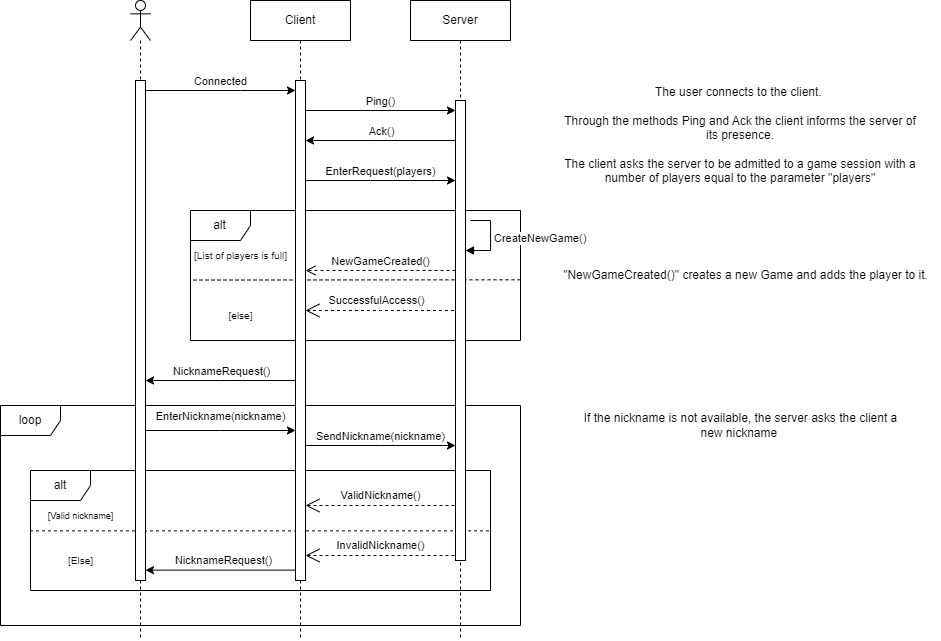

The diagram above was exported from draw.io. Its source (the exported page's mxGraphModel, read from the mxfile embedded in the PNG):
<mxGraphModel dx="1105" dy="612" grid="1" gridSize="10" guides="1" tooltips="1" connect="1" arrows="1" fold="1" page="1" pageScale="1" pageWidth="850" pageHeight="1100" math="0" shadow="0">
  <root>
    <mxCell id="0" />
    <mxCell id="1" parent="0" />
    <mxCell id="HcBpzqPFfB-lbWGCAoCT-10" value="" style="endArrow=classic;html=1;rounded=0;" parent="1" source="ZliZTA-c0eawy4KKfrrl-2" target="ZliZTA-c0eawy4KKfrrl-3" edge="1">
      <mxGeometry relative="1" as="geometry">
        <mxPoint x="440" y="150" as="sourcePoint" />
        <mxPoint x="600" y="150" as="targetPoint" />
        <Array as="points">
          <mxPoint x="510" y="150" />
        </Array>
      </mxGeometry>
    </mxCell>
    <mxCell id="HcBpzqPFfB-lbWGCAoCT-11" value="Ping()" style="edgeLabel;resizable=0;html=1;align=center;verticalAlign=middle;" parent="HcBpzqPFfB-lbWGCAoCT-10" connectable="0" vertex="1">
      <mxGeometry relative="1" as="geometry">
        <mxPoint y="-10" as="offset" />
      </mxGeometry>
    </mxCell>
    <mxCell id="HcBpzqPFfB-lbWGCAoCT-12" value="" style="endArrow=classic;html=1;rounded=0;" parent="1" source="ZliZTA-c0eawy4KKfrrl-3" target="ZliZTA-c0eawy4KKfrrl-2" edge="1">
      <mxGeometry relative="1" as="geometry">
        <mxPoint x="600" y="180" as="sourcePoint" />
        <mxPoint x="460" y="180" as="targetPoint" />
        <Array as="points">
          <mxPoint x="510" y="180" />
        </Array>
      </mxGeometry>
    </mxCell>
    <mxCell id="HcBpzqPFfB-lbWGCAoCT-13" value="Ack()" style="edgeLabel;resizable=0;html=1;align=center;verticalAlign=middle;" parent="HcBpzqPFfB-lbWGCAoCT-12" connectable="0" vertex="1">
      <mxGeometry relative="1" as="geometry">
        <mxPoint y="-10" as="offset" />
      </mxGeometry>
    </mxCell>
    <mxCell id="kS8TK7H8fRcPlT15P1xl-2" value="" style="endArrow=classic;html=1;rounded=0;" parent="1" source="ZliZTA-c0eawy4KKfrrl-1" target="ZliZTA-c0eawy4KKfrrl-2" edge="1">
      <mxGeometry relative="1" as="geometry">
        <mxPoint x="310" y="130" as="sourcePoint" />
        <mxPoint x="420" y="130" as="targetPoint" />
        <Array as="points">
          <mxPoint x="380" y="130" />
        </Array>
      </mxGeometry>
    </mxCell>
    <mxCell id="kS8TK7H8fRcPlT15P1xl-3" value="Connected" style="edgeLabel;resizable=0;html=1;align=center;verticalAlign=middle;" parent="kS8TK7H8fRcPlT15P1xl-2" connectable="0" vertex="1">
      <mxGeometry relative="1" as="geometry">
        <mxPoint y="-10" as="offset" />
      </mxGeometry>
    </mxCell>
    <mxCell id="kS8TK7H8fRcPlT15P1xl-6" value="" style="endArrow=classic;html=1;rounded=0;" parent="1" source="ZliZTA-c0eawy4KKfrrl-2" target="ZliZTA-c0eawy4KKfrrl-3" edge="1">
      <mxGeometry relative="1" as="geometry">
        <mxPoint x="440" y="230" as="sourcePoint" />
        <mxPoint x="600" y="230" as="targetPoint" />
        <Array as="points">
          <mxPoint x="510" y="220" />
        </Array>
      </mxGeometry>
    </mxCell>
    <mxCell id="kS8TK7H8fRcPlT15P1xl-7" value="EnterRequest(players)" style="edgeLabel;resizable=0;html=1;align=center;verticalAlign=middle;" parent="kS8TK7H8fRcPlT15P1xl-6" connectable="0" vertex="1">
      <mxGeometry relative="1" as="geometry">
        <mxPoint y="-10" as="offset" />
      </mxGeometry>
    </mxCell>
    <mxCell id="kS8TK7H8fRcPlT15P1xl-8" value="alt" style="shape=umlFrame;whiteSpace=wrap;html=1;pointerEvents=0;" parent="1" vertex="1">
      <mxGeometry x="330" y="250" width="330" height="130" as="geometry" />
    </mxCell>
    <mxCell id="kS8TK7H8fRcPlT15P1xl-12" value="" style="endArrow=none;dashed=1;html=1;rounded=0;entryX=-0.001;entryY=0.535;entryDx=0;entryDy=0;entryPerimeter=0;exitX=1;exitY=0.533;exitDx=0;exitDy=0;exitPerimeter=0;" parent="1" source="kS8TK7H8fRcPlT15P1xl-8" target="kS8TK7H8fRcPlT15P1xl-8" edge="1">
      <mxGeometry width="50" height="50" relative="1" as="geometry">
        <mxPoint x="340" y="334.58000000000004" as="sourcePoint" />
        <mxPoint x="430" y="334.58000000000004" as="targetPoint" />
      </mxGeometry>
    </mxCell>
    <mxCell id="kS8TK7H8fRcPlT15P1xl-13" value="&lt;font style=&quot;font-size: 10px;&quot;&gt;[List of players is full]&lt;/font&gt;" style="text;html=1;align=center;verticalAlign=middle;resizable=0;points=[];autosize=1;strokeColor=none;fillColor=none;" parent="1" vertex="1">
      <mxGeometry x="320" y="280" width="120" height="30" as="geometry" />
    </mxCell>
    <mxCell id="kS8TK7H8fRcPlT15P1xl-14" value="&lt;font style=&quot;font-size: 10px;&quot;&gt;[else]&lt;/font&gt;" style="text;html=1;align=center;verticalAlign=middle;resizable=0;points=[];autosize=1;strokeColor=none;fillColor=none;" parent="1" vertex="1">
      <mxGeometry x="355" y="340" width="50" height="30" as="geometry" />
    </mxCell>
    <mxCell id="kS8TK7H8fRcPlT15P1xl-16" value="SuccessfulAccess()" style="endArrow=open;endSize=12;dashed=1;html=1;rounded=0;" parent="1" source="kS8TK7H8fRcPlT15P1xl-37" target="ZliZTA-c0eawy4KKfrrl-2" edge="1">
      <mxGeometry x="0.0801" y="-10" width="160" relative="1" as="geometry">
        <mxPoint x="570" y="340" as="sourcePoint" />
        <mxPoint x="450" y="340" as="targetPoint" />
        <Array as="points">
          <mxPoint x="520" y="350" />
        </Array>
        <mxPoint as="offset" />
      </mxGeometry>
    </mxCell>
    <mxCell id="kS8TK7H8fRcPlT15P1xl-17" value="" style="endArrow=classic;html=1;rounded=0;" parent="1" source="ZliZTA-c0eawy4KKfrrl-2" target="ZliZTA-c0eawy4KKfrrl-1" edge="1">
      <mxGeometry relative="1" as="geometry">
        <mxPoint x="440" y="369.63" as="sourcePoint" />
        <mxPoint x="300" y="370" as="targetPoint" />
        <Array as="points">
          <mxPoint x="360" y="420" />
        </Array>
      </mxGeometry>
    </mxCell>
    <mxCell id="kS8TK7H8fRcPlT15P1xl-18" value="NicknameRequest()" style="edgeLabel;resizable=0;html=1;align=center;verticalAlign=middle;" parent="kS8TK7H8fRcPlT15P1xl-17" connectable="0" vertex="1">
      <mxGeometry relative="1" as="geometry">
        <mxPoint y="-10" as="offset" />
      </mxGeometry>
    </mxCell>
    <mxCell id="kS8TK7H8fRcPlT15P1xl-22" value="alt" style="shape=umlFrame;whiteSpace=wrap;html=1;pointerEvents=0;" parent="1" vertex="1">
      <mxGeometry x="170" y="510" width="460" height="120" as="geometry" />
    </mxCell>
    <mxCell id="kS8TK7H8fRcPlT15P1xl-24" value="" style="endArrow=none;dashed=1;html=1;rounded=0;exitX=-0.001;exitY=0.503;exitDx=0;exitDy=0;exitPerimeter=0;entryX=1;entryY=0.503;entryDx=0;entryDy=0;entryPerimeter=0;" parent="1" source="kS8TK7H8fRcPlT15P1xl-22" target="kS8TK7H8fRcPlT15P1xl-22" edge="1">
      <mxGeometry width="50" height="50" relative="1" as="geometry">
        <mxPoint x="450" y="555" as="sourcePoint" />
        <mxPoint x="530" y="555" as="targetPoint" />
      </mxGeometry>
    </mxCell>
    <mxCell id="kS8TK7H8fRcPlT15P1xl-25" value="" style="endArrow=classic;html=1;rounded=0;" parent="1" edge="1">
      <mxGeometry relative="1" as="geometry">
        <mxPoint x="445" y="485" as="sourcePoint" />
        <mxPoint x="595" y="485" as="targetPoint" />
        <Array as="points">
          <mxPoint x="520" y="485" />
        </Array>
      </mxGeometry>
    </mxCell>
    <mxCell id="kS8TK7H8fRcPlT15P1xl-26" value="SendNickname(nickname)" style="edgeLabel;resizable=0;html=1;align=center;verticalAlign=middle;" parent="kS8TK7H8fRcPlT15P1xl-25" connectable="0" vertex="1">
      <mxGeometry relative="1" as="geometry">
        <mxPoint y="-10" as="offset" />
      </mxGeometry>
    </mxCell>
    <mxCell id="kS8TK7H8fRcPlT15P1xl-27" value="&lt;font style=&quot;font-size: 9px;&quot;&gt;[Valid nickname]&lt;/font&gt;" style="text;html=1;align=center;verticalAlign=middle;resizable=0;points=[];autosize=1;strokeColor=none;fillColor=none;" parent="1" vertex="1">
      <mxGeometry x="175" y="540" width="90" height="30" as="geometry" />
    </mxCell>
    <mxCell id="kS8TK7H8fRcPlT15P1xl-28" value="&lt;font style=&quot;font-size: 10px;&quot;&gt;[Else]&lt;/font&gt;" style="text;html=1;align=center;verticalAlign=middle;resizable=0;points=[];autosize=1;strokeColor=none;fillColor=none;" parent="1" vertex="1">
      <mxGeometry x="195" y="585" width="50" height="30" as="geometry" />
    </mxCell>
    <mxCell id="kS8TK7H8fRcPlT15P1xl-29" value="" style="endArrow=classic;html=1;rounded=0;" parent="1" edge="1">
      <mxGeometry relative="1" as="geometry">
        <mxPoint x="440" y="609.63" as="sourcePoint" />
        <mxPoint x="285" y="609.6300000000001" as="targetPoint" />
      </mxGeometry>
    </mxCell>
    <mxCell id="kS8TK7H8fRcPlT15P1xl-30" value="NicknameRequest()" style="edgeLabel;resizable=0;html=1;align=center;verticalAlign=middle;" parent="kS8TK7H8fRcPlT15P1xl-29" connectable="0" vertex="1">
      <mxGeometry relative="1" as="geometry">
        <mxPoint y="-10" as="offset" />
      </mxGeometry>
    </mxCell>
    <mxCell id="kS8TK7H8fRcPlT15P1xl-31" value="InvalidNickname()" style="endArrow=open;endSize=12;dashed=1;html=1;rounded=0;" parent="1" edge="1">
      <mxGeometry x="0.0323" y="-10" width="160" relative="1" as="geometry">
        <mxPoint x="600" y="595" as="sourcePoint" />
        <mxPoint x="445" y="595" as="targetPoint" />
        <mxPoint as="offset" />
      </mxGeometry>
    </mxCell>
    <mxCell id="kS8TK7H8fRcPlT15P1xl-32" value="ValidNickname()" style="endArrow=open;endSize=12;dashed=1;html=1;rounded=0;" parent="1" edge="1">
      <mxGeometry x="0.0323" y="-10" width="160" relative="1" as="geometry">
        <mxPoint x="600" y="545" as="sourcePoint" />
        <mxPoint x="445" y="545" as="targetPoint" />
        <mxPoint as="offset" />
      </mxGeometry>
    </mxCell>
    <mxCell id="kS8TK7H8fRcPlT15P1xl-34" value="loop" style="shape=umlFrame;whiteSpace=wrap;html=1;pointerEvents=0;" parent="1" vertex="1">
      <mxGeometry x="140" y="445" width="520" height="220" as="geometry" />
    </mxCell>
    <mxCell id="kS8TK7H8fRcPlT15P1xl-35" value="" style="shape=umlLifeline;perimeter=lifelinePerimeter;whiteSpace=wrap;html=1;container=1;dropTarget=0;collapsible=0;recursiveResize=0;outlineConnect=0;portConstraint=eastwest;newEdgeStyle={&quot;edgeStyle&quot;:&quot;elbowEdgeStyle&quot;,&quot;elbow&quot;:&quot;vertical&quot;,&quot;curved&quot;:0,&quot;rounded&quot;:0};participant=umlActor;" parent="1" vertex="1">
      <mxGeometry x="270" y="40" width="20" height="640" as="geometry" />
    </mxCell>
    <mxCell id="ZliZTA-c0eawy4KKfrrl-1" value="" style="html=1;points=[];perimeter=orthogonalPerimeter;outlineConnect=0;targetShapes=umlLifeline;portConstraint=eastwest;newEdgeStyle={&quot;edgeStyle&quot;:&quot;elbowEdgeStyle&quot;,&quot;elbow&quot;:&quot;vertical&quot;,&quot;curved&quot;:0,&quot;rounded&quot;:0};" parent="kS8TK7H8fRcPlT15P1xl-35" vertex="1">
      <mxGeometry x="5" y="80" width="10" height="500" as="geometry" />
    </mxCell>
    <mxCell id="kS8TK7H8fRcPlT15P1xl-36" value="Client" style="shape=umlLifeline;perimeter=lifelinePerimeter;whiteSpace=wrap;html=1;container=1;dropTarget=0;collapsible=0;recursiveResize=0;outlineConnect=0;portConstraint=eastwest;newEdgeStyle={&quot;edgeStyle&quot;:&quot;elbowEdgeStyle&quot;,&quot;elbow&quot;:&quot;vertical&quot;,&quot;curved&quot;:0,&quot;rounded&quot;:0};" parent="1" vertex="1">
      <mxGeometry x="390" y="40" width="100" height="640" as="geometry" />
    </mxCell>
    <mxCell id="ZliZTA-c0eawy4KKfrrl-2" value="" style="html=1;points=[];perimeter=orthogonalPerimeter;outlineConnect=0;targetShapes=umlLifeline;portConstraint=eastwest;newEdgeStyle={&quot;edgeStyle&quot;:&quot;elbowEdgeStyle&quot;,&quot;elbow&quot;:&quot;vertical&quot;,&quot;curved&quot;:0,&quot;rounded&quot;:0};" parent="kS8TK7H8fRcPlT15P1xl-36" vertex="1">
      <mxGeometry x="45" y="80" width="10" height="500" as="geometry" />
    </mxCell>
    <mxCell id="kS8TK7H8fRcPlT15P1xl-37" value="Server" style="shape=umlLifeline;perimeter=lifelinePerimeter;whiteSpace=wrap;html=1;container=1;dropTarget=0;collapsible=0;recursiveResize=0;outlineConnect=0;portConstraint=eastwest;newEdgeStyle={&quot;edgeStyle&quot;:&quot;elbowEdgeStyle&quot;,&quot;elbow&quot;:&quot;vertical&quot;,&quot;curved&quot;:0,&quot;rounded&quot;:0};" parent="1" vertex="1">
      <mxGeometry x="550" y="40" width="100" height="640" as="geometry" />
    </mxCell>
    <mxCell id="ZliZTA-c0eawy4KKfrrl-3" value="" style="html=1;points=[];perimeter=orthogonalPerimeter;outlineConnect=0;targetShapes=umlLifeline;portConstraint=eastwest;newEdgeStyle={&quot;edgeStyle&quot;:&quot;elbowEdgeStyle&quot;,&quot;elbow&quot;:&quot;vertical&quot;,&quot;curved&quot;:0,&quot;rounded&quot;:0};" parent="kS8TK7H8fRcPlT15P1xl-37" vertex="1">
      <mxGeometry x="45" y="100" width="10" height="460" as="geometry" />
    </mxCell>
    <mxCell id="S-x1pWlncgl7lIMzQkjj-1" value="The user connects to the client.&amp;nbsp;&lt;br&gt;&lt;br&gt;Through the methods Ping and Ack the client informs the server of its presence.&lt;br&gt;&lt;br&gt;The client asks the server to be admitted to a game session with a number of players equal to the parameter &quot;players&quot;" style="text;html=1;strokeColor=none;fillColor=none;align=center;verticalAlign=middle;whiteSpace=wrap;rounded=0;" parent="1" vertex="1">
      <mxGeometry x="700" y="160" width="360" height="30" as="geometry" />
    </mxCell>
    <mxCell id="ZliZTA-c0eawy4KKfrrl-4" value="If the nickname is not available, the server asks the client a &lt;br&gt;new nickname&amp;nbsp;" style="text;html=1;align=center;verticalAlign=middle;resizable=0;points=[];autosize=1;strokeColor=none;fillColor=none;" parent="1" vertex="1">
      <mxGeometry x="710" y="445" width="340" height="40" as="geometry" />
    </mxCell>
    <mxCell id="6JzO_Na2ItUS01_1ZbuJ-2" value="" style="endArrow=classic;html=1;rounded=0;" parent="1" edge="1">
      <mxGeometry relative="1" as="geometry">
        <mxPoint x="285" y="470" as="sourcePoint" />
        <mxPoint x="435" y="470" as="targetPoint" />
        <Array as="points">
          <mxPoint x="360" y="470" />
        </Array>
      </mxGeometry>
    </mxCell>
    <mxCell id="6JzO_Na2ItUS01_1ZbuJ-3" value="EnterNickname(nickname)" style="edgeLabel;resizable=0;html=1;align=center;verticalAlign=middle;" parent="6JzO_Na2ItUS01_1ZbuJ-2" connectable="0" vertex="1">
      <mxGeometry relative="1" as="geometry">
        <mxPoint y="-15" as="offset" />
      </mxGeometry>
    </mxCell>
    <mxCell id="iJMGW9MwAUdzsZIoxvnZ-3" value="CreateNewGame()" style="html=1;align=left;spacingLeft=2;endArrow=block;rounded=0;edgeStyle=orthogonalEdgeStyle;curved=0;rounded=0;" edge="1" parent="1">
      <mxGeometry relative="1" as="geometry">
        <mxPoint x="610" y="260" as="sourcePoint" />
        <Array as="points">
          <mxPoint x="630" y="290" />
        </Array>
        <mxPoint x="605" y="290" as="targetPoint" />
      </mxGeometry>
    </mxCell>
    <mxCell id="iJMGW9MwAUdzsZIoxvnZ-4" value="NewGameCreated()" style="html=1;verticalAlign=bottom;endArrow=open;dashed=1;endSize=8;edgeStyle=elbowEdgeStyle;elbow=vertical;curved=0;rounded=0;" edge="1" parent="1" source="ZliZTA-c0eawy4KKfrrl-3" target="ZliZTA-c0eawy4KKfrrl-2">
      <mxGeometry relative="1" as="geometry">
        <mxPoint x="560" y="310.22" as="sourcePoint" />
        <mxPoint x="480" y="310.22" as="targetPoint" />
        <Array as="points">
          <mxPoint x="520" y="310" />
        </Array>
      </mxGeometry>
    </mxCell>
    <mxCell id="iJMGW9MwAUdzsZIoxvnZ-5" value="&quot;NewGameCreated()&quot; creates a new Game and adds the player to it." style="text;html=1;align=center;verticalAlign=middle;resizable=0;points=[];autosize=1;strokeColor=none;fillColor=none;" vertex="1" parent="1">
      <mxGeometry x="690" y="300" width="390" height="30" as="geometry" />
    </mxCell>
  </root>
</mxGraphModel>